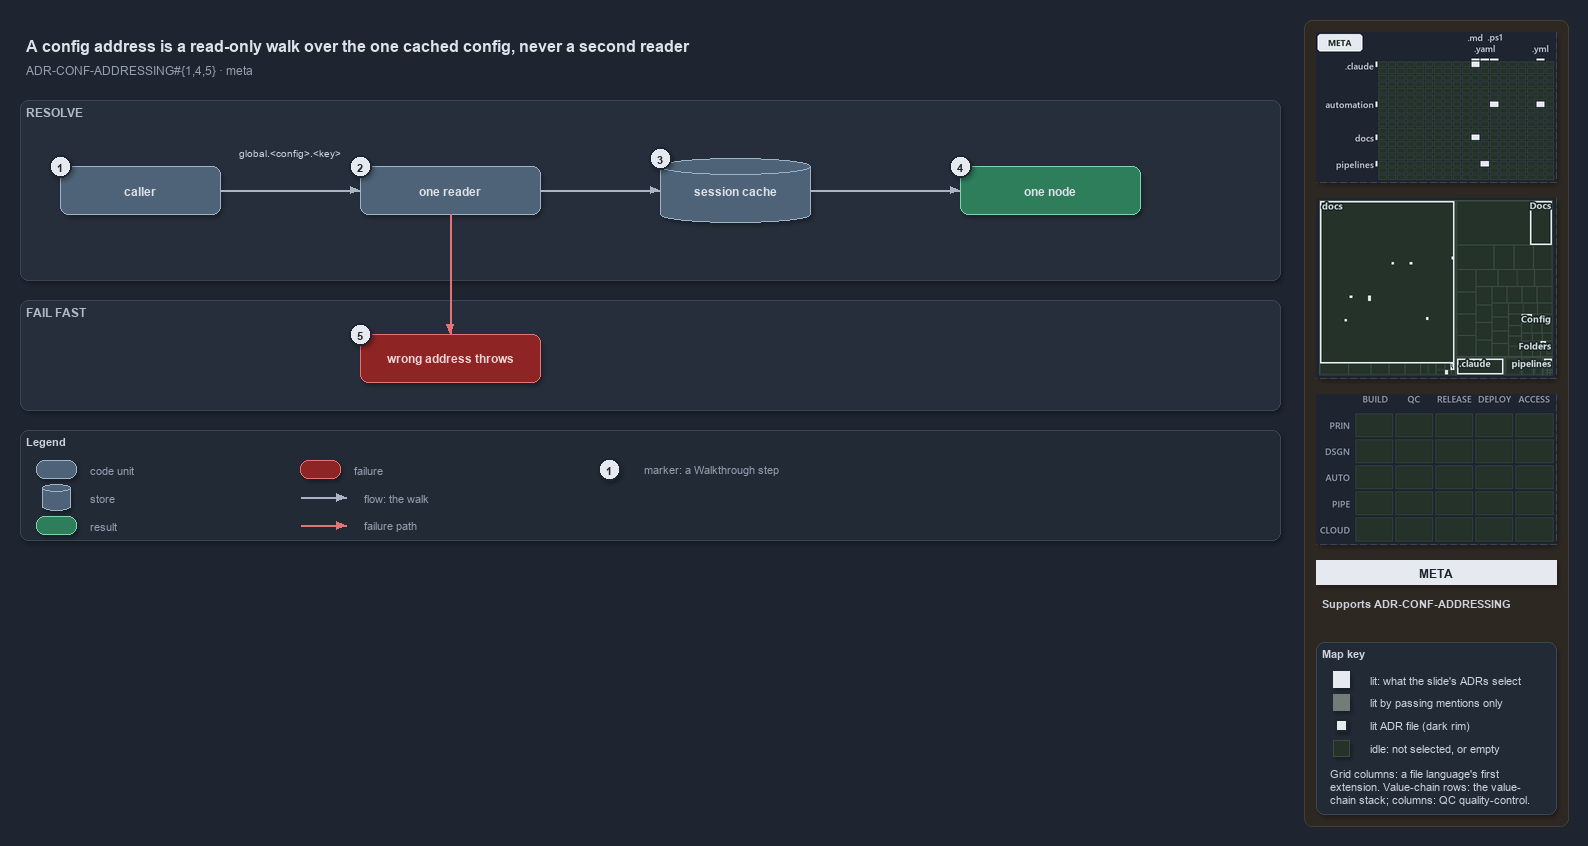

The diagram above was exported from draw.io. Its source (the exported page's mxGraphModel, read from the mxfile embedded in the PNG):
<mxGraphModel dx="1024" dy="768" grid="0" gridSize="10" guides="1" tooltips="1" connect="1" arrows="1" fold="1" page="1" pageScale="1" pageWidth="1572" pageHeight="640" background="#1E2430" math="0" shadow="1">
  <root>
    <mxCell id="0" />
    <mxCell id="1" parent="0" />
    <mxCell id="sidebar-bg" value="" style="rounded=1;arcSize=2;html=1;fillColor=#2E2823;strokeColor=#453C33;shadow=0;" vertex="1" parent="1">
      <mxGeometry x="1304" y="4" width="264" height="806" as="geometry" />
    </mxCell>
    <mxCell id="title" value="A config address is a read-only walk over the one cached config, never a second reader" style="text;html=1;align=left;verticalAlign=middle;fontSize=16;fontStyle=1;fontColor=#DDE2E9;" vertex="1" parent="1">
      <mxGeometry x="20" y="14" width="1260" height="30" as="geometry" />
    </mxCell>
    <mxCell id="subtitle" value="ADR-CONF-ADDRESSING#{1,4,5} &amp;#183; meta" style="text;html=1;align=left;verticalAlign=middle;fontSize=12;fontColor=#949FAE;" vertex="1" parent="1">
      <mxGeometry x="20" y="44" width="1240" height="20" as="geometry" />
    </mxCell>
    <mxCell id="minimap-grid" value="" style="shape=image;imageAspect=0;rounded=1;arcSize=4;whiteSpace=wrap;html=1;fillColor=#262E3B;strokeColor=#3A4555;dashed=1;fontColor=#949FAE;fontSize=11;image=data:image/png,(base64 omitted: 11384 chars);" vertex="1" parent="1">
      <mxGeometry x="1316" y="16" width="240" height="150" as="geometry" />
    </mxCell>
    <mxCell id="minimap-tree" value="" style="shape=image;imageAspect=0;rounded=1;arcSize=4;whiteSpace=wrap;html=1;fillColor=#262E3B;strokeColor=#3A4555;dashed=1;fontColor=#949FAE;fontSize=11;image=data:image/png,(base64 omitted: 14908 chars);" vertex="1" parent="1">
      <mxGeometry x="1316" y="182" width="240" height="180" as="geometry" />
    </mxCell>
    <mxCell id="minimap-chain" value="" style="shape=image;imageAspect=0;rounded=1;arcSize=4;whiteSpace=wrap;html=1;fillColor=#262E3B;strokeColor=#3A4555;dashed=1;fontColor=#949FAE;fontSize=11;image=data:image/png,(base64 omitted: 11912 chars);" vertex="1" parent="1">
      <mxGeometry x="1316" y="378" width="240" height="150" as="geometry" />
    </mxCell>
    <mxCell id="lens-badge" value="META" style="rounded=0;whiteSpace=wrap;html=1;align=center;verticalAlign=middle;fontSize=12;fontStyle=1;fontColor=#1E2430;fillColor=#E6EAF0;strokeColor=none;" vertex="1" parent="1">
      <mxGeometry x="1316" y="544" width="240" height="24" as="geometry" />
    </mxCell>
    <mxCell id="supports" value="&lt;b&gt;Supports&lt;/b&gt; ADR-CONF-ADDRESSING" style="text;html=1;whiteSpace=wrap;align=left;verticalAlign=top;fontSize=11;fontColor=#CDD3DC;" vertex="1" parent="1">
      <mxGeometry x="1316" y="576" width="240" height="38" as="geometry" />
    </mxCell>
    <mxCell id="mapkey" value="&lt;b&gt;Map key&lt;/b&gt;" style="rounded=1;arcSize=6;whiteSpace=wrap;html=1;align=left;verticalAlign=top;fontSize=11;fontColor=#CDD3DC;fillColor=#222A36;strokeColor=#3A4555;spacingLeft=8;spacingTop=2;" vertex="1" parent="1">
      <mxGeometry x="1316" y="626" width="240" height="172" as="geometry" />
    </mxCell>
    <mxCell id="mapkey-lit" value="" style="rounded=0;html=1;fillColor=#E6EAF0;strokeColor=#E6EAF0;" vertex="1" parent="1">
      <mxGeometry x="1333.0" y="655.0" width="16" height="16" as="geometry" />
    </mxCell>
    <mxCell id="mapkey-lit-text" value="lit: what the slide's ADRs select" style="text;html=1;align=left;verticalAlign=middle;fontSize=11;fontColor=#CDD3DC;" vertex="1" parent="1">
      <mxGeometry x="1364" y="653" width="184" height="20" as="geometry" />
    </mxCell>
    <mxCell id="mapkey-touched" value="" style="rounded=0;html=1;fillColor=#727C79;strokeColor=#727C79;" vertex="1" parent="1">
      <mxGeometry x="1333.0" y="678.0" width="16" height="16" as="geometry" />
    </mxCell>
    <mxCell id="mapkey-touched-text" value="lit by passing mentions only" style="text;html=1;align=left;verticalAlign=middle;fontSize=11;fontColor=#CDD3DC;" vertex="1" parent="1">
      <mxGeometry x="1364" y="676" width="184" height="20" as="geometry" />
    </mxCell>
    <mxCell id="mapkey-adr" value="" style="rounded=0;html=1;fillColor=#E6EAF0;strokeColor=#1C2A24;strokeWidth=2;" vertex="1" parent="1">
      <mxGeometry x="1335.0" y="703.0" width="12" height="12" as="geometry" />
    </mxCell>
    <mxCell id="mapkey-adr-text" value="lit ADR file (dark rim)" style="text;html=1;align=left;verticalAlign=middle;fontSize=11;fontColor=#CDD3DC;" vertex="1" parent="1">
      <mxGeometry x="1364" y="699" width="184" height="20" as="geometry" />
    </mxCell>
    <mxCell id="mapkey-idle" value="" style="rounded=0;html=1;fillColor=#243229;strokeColor=#3B4D43;" vertex="1" parent="1">
      <mxGeometry x="1333.0" y="724.0" width="16" height="16" as="geometry" />
    </mxCell>
    <mxCell id="mapkey-idle-text" value="idle: not selected, or empty" style="text;html=1;align=left;verticalAlign=middle;fontSize=11;fontColor=#CDD3DC;" vertex="1" parent="1">
      <mxGeometry x="1364" y="722" width="184" height="20" as="geometry" />
    </mxCell>
    <mxCell id="mapkey-codes" value="Grid columns: a file language's first&lt;br&gt;extension. Value-chain rows: the value-&lt;br&gt;chain stack; columns: QC quality-control." style="text;html=1;align=left;verticalAlign=top;whiteSpace=wrap;fontSize=11;fontColor=#CDD3DC;" vertex="1" parent="1">
      <mxGeometry x="1324" y="746" width="224" height="46" as="geometry" />
    </mxCell>
    <mxCell id="band-resolve" value="RESOLVE" style="rounded=1;html=1;arcSize=3;fillColor=#262E3B;strokeColor=#3A4555;verticalAlign=top;align=left;spacingLeft=8;fontStyle=1;fontSize=12;fontColor=#B0BAC7;" vertex="1" parent="1">
      <mxGeometry x="20" y="84" width="1260" height="180" as="geometry" />
    </mxCell>
    <mxCell id="caller" value="&lt;b&gt;caller&lt;/b&gt;" style="rounded=1;whiteSpace=wrap;html=1;arcSize=20;fillColor=#4E6378;strokeColor=#9FB3C8;fontColor=#DDE2E9;fontSize=12;" vertex="1" parent="1">
      <mxGeometry x="60" y="150" width="160" height="48" as="geometry" />
    </mxCell>
    <mxCell id="reader" value="&lt;b&gt;one reader&lt;/b&gt;" style="rounded=1;whiteSpace=wrap;html=1;arcSize=20;fillColor=#4E6378;strokeColor=#9FB3C8;fontColor=#DDE2E9;fontSize=12;" vertex="1" parent="1">
      <mxGeometry x="360" y="150" width="180" height="48" as="geometry" />
    </mxCell>
    <mxCell id="cache" value="&lt;b&gt;session cache&lt;/b&gt;" style="shape=cylinder3;boundedLbl=1;backgroundOutline=1;size=8;whiteSpace=wrap;html=1;fillColor=#4E6378;strokeColor=#9FB3C8;fontColor=#DDE2E9;fontSize=12;" vertex="1" parent="1">
      <mxGeometry x="660" y="142" width="150" height="64" as="geometry" />
    </mxCell>
    <mxCell id="node" value="&lt;b&gt;one node&lt;/b&gt;" style="rounded=1;whiteSpace=wrap;html=1;arcSize=20;fillColor=#2E7D5B;strokeColor=#7FD3AE;fontColor=#DDE2E9;fontSize=12;" vertex="1" parent="1">
      <mxGeometry x="960" y="150" width="180" height="48" as="geometry" />
    </mxCell>
    <mxCell id="edge-caller-reader" value="" style="edgeStyle=orthogonalEdgeStyle;rounded=1;html=1;fontSize=10;fontColor=#CDD3DC;endArrow=block;strokeColor=#AAB4C3;shadow=0;" edge="1" parent="1" source="caller" target="reader">
      <mxGeometry relative="1" as="geometry" />
    </mxCell>
    <mxCell id="note-address" value="global.&amp;lt;config&amp;gt;.&amp;lt;key&amp;gt;" style="text;html=1;align=center;verticalAlign=middle;fontSize=10.5;fontColor=#CDD3DC;" vertex="1" parent="1">
      <mxGeometry x="225" y="128" width="130" height="16" as="geometry" />
    </mxCell>
    <mxCell id="edge-reader-cache" value="" style="edgeStyle=orthogonalEdgeStyle;rounded=1;html=1;fontSize=10;fontColor=#CDD3DC;endArrow=block;strokeColor=#AAB4C3;shadow=0;" edge="1" parent="1" source="reader" target="cache">
      <mxGeometry relative="1" as="geometry" />
    </mxCell>
    <mxCell id="edge-cache-node" value="" style="edgeStyle=orthogonalEdgeStyle;rounded=1;html=1;fontSize=10;fontColor=#CDD3DC;endArrow=block;strokeColor=#AAB4C3;shadow=0;" edge="1" parent="1" source="cache" target="node">
      <mxGeometry relative="1" as="geometry" />
    </mxCell>
    <mxCell id="band-fail" value="FAIL FAST" style="rounded=1;html=1;arcSize=3;fillColor=#262E3B;strokeColor=#3A4555;verticalAlign=top;align=left;spacingLeft=8;fontStyle=1;fontSize=12;fontColor=#B0BAC7;" vertex="1" parent="1">
      <mxGeometry x="20" y="284" width="1260" height="110" as="geometry" />
    </mxCell>
    <mxCell id="throws" value="&lt;b&gt;wrong address throws&lt;/b&gt;" style="rounded=1;whiteSpace=wrap;html=1;arcSize=20;fillColor=#8E2424;strokeColor=#E57373;fontColor=#EFD4D4;fontSize=12;" vertex="1" parent="1">
      <mxGeometry x="360" y="318" width="180" height="48" as="geometry" />
    </mxCell>
    <mxCell id="edge-reader-throws" value="" style="edgeStyle=orthogonalEdgeStyle;rounded=1;html=1;fontSize=10;fontColor=#CDD3DC;endArrow=block;strokeColor=#E57373;shadow=0;" edge="1" parent="1" source="reader" target="throws">
      <mxGeometry relative="1" as="geometry" />
    </mxCell>
    <mxCell id="legend" value="&lt;b&gt;Legend&lt;/b&gt;" style="rounded=1;whiteSpace=wrap;html=1;arcSize=6;fillColor=#222A36;strokeColor=#3A4555;align=left;verticalAlign=top;spacing=8;fontSize=11;fontColor=#CDD3DC;" vertex="1" parent="1">
      <mxGeometry x="20" y="414" width="1260" height="110" as="geometry" />
    </mxCell>
    <mxCell id="lg-0" value="" style="rounded=1;html=1;arcSize=20;fillColor=#4E6378;strokeColor=#9FB3C8;" vertex="1" parent="1">
      <mxGeometry x="36" y="444" width="40" height="18" as="geometry" />
    </mxCell>
    <mxCell id="lg-0-t" value="code unit" style="text;html=1;align=left;verticalAlign=middle;fontSize=11;fontColor=#949FAE;" vertex="1" parent="1">
      <mxGeometry x="84" y="443" width="240" height="20" as="geometry" />
    </mxCell>
    <mxCell id="lg-1" value="" style="shape=cylinder3;size=4;html=1;fillColor=#4E6378;strokeColor=#9FB3C8;" vertex="1" parent="1">
      <mxGeometry x="42" y="468" width="28" height="26" as="geometry" />
    </mxCell>
    <mxCell id="lg-1-t" value="store" style="text;html=1;align=left;verticalAlign=middle;fontSize=11;fontColor=#949FAE;" vertex="1" parent="1">
      <mxGeometry x="84" y="471" width="240" height="20" as="geometry" />
    </mxCell>
    <mxCell id="lg-2" value="" style="rounded=1;html=1;arcSize=20;fillColor=#2E7D5B;strokeColor=#7FD3AE;" vertex="1" parent="1">
      <mxGeometry x="36" y="500" width="40" height="18" as="geometry" />
    </mxCell>
    <mxCell id="lg-2-t" value="result" style="text;html=1;align=left;verticalAlign=middle;fontSize=11;fontColor=#949FAE;" vertex="1" parent="1">
      <mxGeometry x="84" y="499" width="240" height="20" as="geometry" />
    </mxCell>
    <mxCell id="lg-3" value="" style="rounded=1;html=1;arcSize=20;fillColor=#8E2424;strokeColor=#E57373;" vertex="1" parent="1">
      <mxGeometry x="300" y="444" width="40" height="18" as="geometry" />
    </mxCell>
    <mxCell id="lg-3-t" value="failure" style="text;html=1;align=left;verticalAlign=middle;fontSize=11;fontColor=#949FAE;" vertex="1" parent="1">
      <mxGeometry x="348" y="443" width="240" height="20" as="geometry" />
    </mxCell>
    <mxCell id="lg-4-a" value="" style="text;html=1;strokeColor=none;fillColor=none;" vertex="1" parent="1">
      <mxGeometry x="300" y="481" width="1" height="1" as="geometry" />
    </mxCell>
    <mxCell id="lg-4-b" value="" style="text;html=1;strokeColor=none;fillColor=none;" vertex="1" parent="1">
      <mxGeometry x="346" y="481" width="1" height="1" as="geometry" />
    </mxCell>
    <mxCell id="lg-4" value="" style="edgeStyle=orthogonalEdgeStyle;rounded=1;html=1;fontSize=10;fontColor=#CDD3DC;endArrow=block;strokeColor=#AAB4C3;shadow=0;" edge="1" parent="1" source="lg-4-a" target="lg-4-b">
      <mxGeometry relative="1" as="geometry" />
    </mxCell>
    <mxCell id="lg-4-t" value="flow: the walk" style="text;html=1;align=left;verticalAlign=middle;fontSize=11;fontColor=#949FAE;" vertex="1" parent="1">
      <mxGeometry x="358" y="471" width="240" height="20" as="geometry" />
    </mxCell>
    <mxCell id="lg-5-a" value="" style="text;html=1;strokeColor=none;fillColor=none;" vertex="1" parent="1">
      <mxGeometry x="300" y="509" width="1" height="1" as="geometry" />
    </mxCell>
    <mxCell id="lg-5-b" value="" style="text;html=1;strokeColor=none;fillColor=none;" vertex="1" parent="1">
      <mxGeometry x="346" y="509" width="1" height="1" as="geometry" />
    </mxCell>
    <mxCell id="lg-5" value="" style="edgeStyle=orthogonalEdgeStyle;rounded=1;html=1;fontSize=10;fontColor=#CDD3DC;endArrow=block;strokeColor=#E57373;shadow=0;" edge="1" parent="1" source="lg-5-a" target="lg-5-b">
      <mxGeometry relative="1" as="geometry" />
    </mxCell>
    <mxCell id="lg-5-t" value="failure path" style="text;html=1;align=left;verticalAlign=middle;fontSize=11;fontColor=#949FAE;" vertex="1" parent="1">
      <mxGeometry x="358" y="499" width="240" height="20" as="geometry" />
    </mxCell>
    <mxCell id="lg-6" value="1" style="ellipse;html=1;fillColor=#E6EAF0;strokeColor=#1E2430;strokeWidth=2;fontColor=#1E2430;fontStyle=1;fontSize=11;" vertex="1" parent="1">
      <mxGeometry x="598" y="442" width="22" height="22" as="geometry" />
    </mxCell>
    <mxCell id="lg-6-t" value="marker: a Walkthrough step" style="text;html=1;align=left;verticalAlign=middle;fontSize=11;fontColor=#949FAE;" vertex="1" parent="1">
      <mxGeometry x="638" y="443" width="240" height="20" as="geometry" />
    </mxCell>
    <mxCell id="mark-1" value="1" style="ellipse;html=1;fillColor=#E6EAF0;strokeColor=#1E2430;strokeWidth=2;fontColor=#1E2430;fontStyle=1;fontSize=11;" vertex="1" parent="1">
      <mxGeometry x="49" y="139" width="22" height="22" as="geometry" />
    </mxCell>
    <mxCell id="mark-2" value="2" style="ellipse;html=1;fillColor=#E6EAF0;strokeColor=#1E2430;strokeWidth=2;fontColor=#1E2430;fontStyle=1;fontSize=11;" vertex="1" parent="1">
      <mxGeometry x="349" y="139" width="22" height="22" as="geometry" />
    </mxCell>
    <mxCell id="mark-3" value="3" style="ellipse;html=1;fillColor=#E6EAF0;strokeColor=#1E2430;strokeWidth=2;fontColor=#1E2430;fontStyle=1;fontSize=11;" vertex="1" parent="1">
      <mxGeometry x="649" y="131" width="22" height="22" as="geometry" />
    </mxCell>
    <mxCell id="mark-4" value="4" style="ellipse;html=1;fillColor=#E6EAF0;strokeColor=#1E2430;strokeWidth=2;fontColor=#1E2430;fontStyle=1;fontSize=11;" vertex="1" parent="1">
      <mxGeometry x="949" y="139" width="22" height="22" as="geometry" />
    </mxCell>
    <mxCell id="mark-5" value="5" style="ellipse;html=1;fillColor=#E6EAF0;strokeColor=#1E2430;strokeWidth=2;fontColor=#1E2430;fontStyle=1;fontSize=11;" vertex="1" parent="1">
      <mxGeometry x="349" y="307" width="22" height="22" as="geometry" />
    </mxCell>
  </root>
</mxGraphModel>